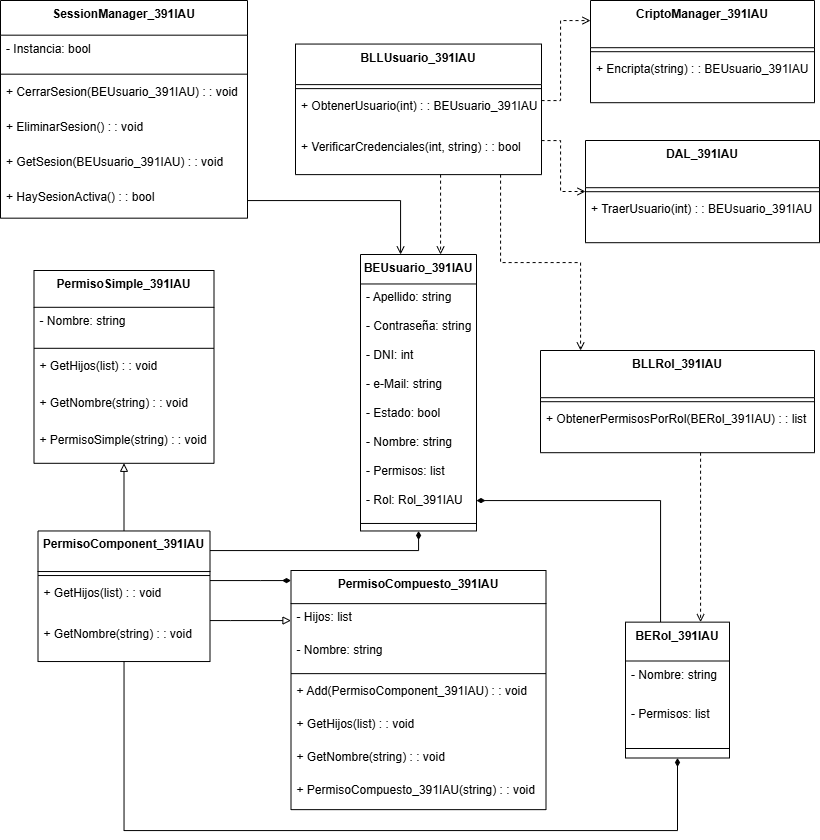

The diagram above was exported from draw.io. Its source (the exported page's mxGraphModel, read from the mxfile embedded in the PNG):
<mxGraphModel dx="1901" dy="1121" grid="1" gridSize="10" guides="1" tooltips="1" connect="1" arrows="1" fold="1" page="1" pageScale="1" pageWidth="850" pageHeight="1100" math="0" shadow="0">
  <root>
    <mxCell id="0" />
    <mxCell id="1" parent="0" />
    <mxCell id="twu74jtmgmy1X8iGH-nL-76" style="edgeStyle=orthogonalEdgeStyle;rounded=0;orthogonalLoop=1;jettySize=auto;html=1;endArrow=none;startFill=1;startArrow=diamondThin;" edge="1" parent="1" source="twu74jtmgmy1X8iGH-nL-1" target="twu74jtmgmy1X8iGH-nL-46">
      <mxGeometry relative="1" as="geometry">
        <Array as="points">
          <mxPoint x="680" y="520" />
        </Array>
      </mxGeometry>
    </mxCell>
    <mxCell id="twu74jtmgmy1X8iGH-nL-1" value="BEUsuario_391IAU" style="swimlane;fontStyle=1;align=center;verticalAlign=top;childLayout=stackLayout;horizontal=1;startSize=29.473684210526315;horizontalStack=0;resizeParent=1;resizeParentMax=0;resizeLast=0;collapsible=0;marginBottom=0;" vertex="1" parent="1">
      <mxGeometry x="380" y="274" width="116" height="276.4736842105263" as="geometry" />
    </mxCell>
    <mxCell id="twu74jtmgmy1X8iGH-nL-2" value="- Apellido: string" style="text;strokeColor=none;fillColor=none;align=left;verticalAlign=top;spacingLeft=4;spacingRight=4;overflow=hidden;rotatable=0;points=[[0,0.5],[1,0.5]];portConstraint=eastwest;" vertex="1" parent="twu74jtmgmy1X8iGH-nL-1">
      <mxGeometry y="29.473684210526315" width="116" height="29" as="geometry" />
    </mxCell>
    <mxCell id="twu74jtmgmy1X8iGH-nL-3" value="- Contraseña: string" style="text;strokeColor=none;fillColor=none;align=left;verticalAlign=top;spacingLeft=4;spacingRight=4;overflow=hidden;rotatable=0;points=[[0,0.5],[1,0.5]];portConstraint=eastwest;" vertex="1" parent="twu74jtmgmy1X8iGH-nL-1">
      <mxGeometry y="58.473684210526315" width="116" height="29" as="geometry" />
    </mxCell>
    <mxCell id="twu74jtmgmy1X8iGH-nL-4" value="- DNI: int" style="text;strokeColor=none;fillColor=none;align=left;verticalAlign=top;spacingLeft=4;spacingRight=4;overflow=hidden;rotatable=0;points=[[0,0.5],[1,0.5]];portConstraint=eastwest;" vertex="1" parent="twu74jtmgmy1X8iGH-nL-1">
      <mxGeometry y="87.47368421052632" width="116" height="29" as="geometry" />
    </mxCell>
    <mxCell id="twu74jtmgmy1X8iGH-nL-5" value="- e-Mail: string" style="text;strokeColor=none;fillColor=none;align=left;verticalAlign=top;spacingLeft=4;spacingRight=4;overflow=hidden;rotatable=0;points=[[0,0.5],[1,0.5]];portConstraint=eastwest;" vertex="1" parent="twu74jtmgmy1X8iGH-nL-1">
      <mxGeometry y="116.47368421052632" width="116" height="29" as="geometry" />
    </mxCell>
    <mxCell id="twu74jtmgmy1X8iGH-nL-6" value="- Estado: bool" style="text;strokeColor=none;fillColor=none;align=left;verticalAlign=top;spacingLeft=4;spacingRight=4;overflow=hidden;rotatable=0;points=[[0,0.5],[1,0.5]];portConstraint=eastwest;" vertex="1" parent="twu74jtmgmy1X8iGH-nL-1">
      <mxGeometry y="145.4736842105263" width="116" height="29" as="geometry" />
    </mxCell>
    <mxCell id="twu74jtmgmy1X8iGH-nL-7" value="- Nombre: string" style="text;strokeColor=none;fillColor=none;align=left;verticalAlign=top;spacingLeft=4;spacingRight=4;overflow=hidden;rotatable=0;points=[[0,0.5],[1,0.5]];portConstraint=eastwest;" vertex="1" parent="twu74jtmgmy1X8iGH-nL-1">
      <mxGeometry y="174.4736842105263" width="116" height="29" as="geometry" />
    </mxCell>
    <mxCell id="twu74jtmgmy1X8iGH-nL-8" value="- Permisos: list" style="text;strokeColor=none;fillColor=none;align=left;verticalAlign=top;spacingLeft=4;spacingRight=4;overflow=hidden;rotatable=0;points=[[0,0.5],[1,0.5]];portConstraint=eastwest;" vertex="1" parent="twu74jtmgmy1X8iGH-nL-1">
      <mxGeometry y="203.4736842105263" width="116" height="29" as="geometry" />
    </mxCell>
    <mxCell id="twu74jtmgmy1X8iGH-nL-9" value="- Rol: Rol_391IAU" style="text;strokeColor=none;fillColor=none;align=left;verticalAlign=top;spacingLeft=4;spacingRight=4;overflow=hidden;rotatable=0;points=[[0,0.5],[1,0.5]];portConstraint=eastwest;" vertex="1" parent="twu74jtmgmy1X8iGH-nL-1">
      <mxGeometry y="232.4736842105263" width="116" height="29" as="geometry" />
    </mxCell>
    <mxCell id="twu74jtmgmy1X8iGH-nL-10" style="line;strokeWidth=1;fillColor=none;align=left;verticalAlign=middle;spacingTop=-1;spacingLeft=3;spacingRight=3;rotatable=0;labelPosition=right;points=[];portConstraint=eastwest;strokeColor=inherit;" vertex="1" parent="twu74jtmgmy1X8iGH-nL-1">
      <mxGeometry y="261.4736842105263" width="116" height="15" as="geometry" />
    </mxCell>
    <mxCell id="twu74jtmgmy1X8iGH-nL-67" style="edgeStyle=orthogonalEdgeStyle;rounded=0;orthogonalLoop=1;jettySize=auto;html=1;endArrow=open;endFill=0;dashed=1;" edge="1" parent="1" source="twu74jtmgmy1X8iGH-nL-11" target="twu74jtmgmy1X8iGH-nL-18">
      <mxGeometry relative="1" as="geometry">
        <Array as="points">
          <mxPoint x="580" y="120" />
          <mxPoint x="580" y="40" />
        </Array>
      </mxGeometry>
    </mxCell>
    <mxCell id="twu74jtmgmy1X8iGH-nL-69" style="edgeStyle=orthogonalEdgeStyle;rounded=0;orthogonalLoop=1;jettySize=auto;html=1;dashed=1;endArrow=open;endFill=0;" edge="1" parent="1" source="twu74jtmgmy1X8iGH-nL-11" target="twu74jtmgmy1X8iGH-nL-15">
      <mxGeometry relative="1" as="geometry">
        <Array as="points">
          <mxPoint x="580" y="160" />
          <mxPoint x="580" y="211" />
        </Array>
      </mxGeometry>
    </mxCell>
    <mxCell id="twu74jtmgmy1X8iGH-nL-70" style="edgeStyle=orthogonalEdgeStyle;rounded=0;orthogonalLoop=1;jettySize=auto;html=1;dashed=1;endArrow=open;endFill=0;" edge="1" parent="1" source="twu74jtmgmy1X8iGH-nL-11" target="twu74jtmgmy1X8iGH-nL-1">
      <mxGeometry relative="1" as="geometry">
        <Array as="points">
          <mxPoint x="460" y="240" />
          <mxPoint x="460" y="240" />
        </Array>
      </mxGeometry>
    </mxCell>
    <mxCell id="twu74jtmgmy1X8iGH-nL-71" style="edgeStyle=orthogonalEdgeStyle;rounded=0;orthogonalLoop=1;jettySize=auto;html=1;dashed=1;endArrow=open;endFill=0;" edge="1" parent="1" source="twu74jtmgmy1X8iGH-nL-11" target="twu74jtmgmy1X8iGH-nL-50">
      <mxGeometry relative="1" as="geometry">
        <Array as="points">
          <mxPoint x="520" y="282" />
          <mxPoint x="600" y="282" />
        </Array>
      </mxGeometry>
    </mxCell>
    <mxCell id="twu74jtmgmy1X8iGH-nL-11" value="BLLUsuario_391IAU" style="swimlane;fontStyle=1;align=center;verticalAlign=top;childLayout=stackLayout;horizontal=1;startSize=40.57142857142857;horizontalStack=0;resizeParent=1;resizeParentMax=0;resizeLast=0;collapsible=0;marginBottom=0;" vertex="1" parent="1">
      <mxGeometry x="315" y="63.55" width="246" height="130.57142857142856" as="geometry" />
    </mxCell>
    <mxCell id="twu74jtmgmy1X8iGH-nL-12" style="line;strokeWidth=1;fillColor=none;align=left;verticalAlign=middle;spacingTop=-1;spacingLeft=3;spacingRight=3;rotatable=0;labelPosition=right;points=[];portConstraint=eastwest;strokeColor=inherit;" vertex="1" parent="twu74jtmgmy1X8iGH-nL-11">
      <mxGeometry y="40.57142857142857" width="246" height="8" as="geometry" />
    </mxCell>
    <mxCell id="twu74jtmgmy1X8iGH-nL-13" value="+ ObtenerUsuario(int) : : BEUsuario_391IAU" style="text;strokeColor=none;fillColor=none;align=left;verticalAlign=top;spacingLeft=4;spacingRight=4;overflow=hidden;rotatable=0;points=[[0,0.5],[1,0.5]];portConstraint=eastwest;" vertex="1" parent="twu74jtmgmy1X8iGH-nL-11">
      <mxGeometry y="48.57142857142857" width="246" height="41" as="geometry" />
    </mxCell>
    <mxCell id="twu74jtmgmy1X8iGH-nL-14" value="+ VerificarCredenciales(int, string) : : bool" style="text;strokeColor=none;fillColor=none;align=left;verticalAlign=top;spacingLeft=4;spacingRight=4;overflow=hidden;rotatable=0;points=[[0,0.5],[1,0.5]];portConstraint=eastwest;" vertex="1" parent="twu74jtmgmy1X8iGH-nL-11">
      <mxGeometry y="89.57142857142857" width="246" height="41" as="geometry" />
    </mxCell>
    <mxCell id="twu74jtmgmy1X8iGH-nL-15" value="DAL_391IAU" style="swimlane;fontStyle=1;align=center;verticalAlign=top;childLayout=stackLayout;horizontal=1;startSize=47.2;horizontalStack=0;resizeParent=1;resizeParentMax=0;resizeLast=0;collapsible=0;marginBottom=0;" vertex="1" parent="1">
      <mxGeometry x="605" y="160" width="234" height="102.2" as="geometry" />
    </mxCell>
    <mxCell id="twu74jtmgmy1X8iGH-nL-16" style="line;strokeWidth=1;fillColor=none;align=left;verticalAlign=middle;spacingTop=-1;spacingLeft=3;spacingRight=3;rotatable=0;labelPosition=right;points=[];portConstraint=eastwest;strokeColor=inherit;" vertex="1" parent="twu74jtmgmy1X8iGH-nL-15">
      <mxGeometry y="47.2" width="234" height="8" as="geometry" />
    </mxCell>
    <mxCell id="twu74jtmgmy1X8iGH-nL-17" value="+ TraerUsuario(int) : : BEUsuario_391IAU" style="text;strokeColor=none;fillColor=none;align=left;verticalAlign=top;spacingLeft=4;spacingRight=4;overflow=hidden;rotatable=0;points=[[0,0.5],[1,0.5]];portConstraint=eastwest;" vertex="1" parent="twu74jtmgmy1X8iGH-nL-15">
      <mxGeometry y="55.2" width="234" height="47" as="geometry" />
    </mxCell>
    <mxCell id="twu74jtmgmy1X8iGH-nL-18" value="CriptoManager_391IAU" style="swimlane;fontStyle=1;align=center;verticalAlign=top;childLayout=stackLayout;horizontal=1;startSize=47.2;horizontalStack=0;resizeParent=1;resizeParentMax=0;resizeLast=0;collapsible=0;marginBottom=0;" vertex="1" parent="1">
      <mxGeometry x="610" y="20" width="224" height="102.2" as="geometry" />
    </mxCell>
    <mxCell id="twu74jtmgmy1X8iGH-nL-19" style="line;strokeWidth=1;fillColor=none;align=left;verticalAlign=middle;spacingTop=-1;spacingLeft=3;spacingRight=3;rotatable=0;labelPosition=right;points=[];portConstraint=eastwest;strokeColor=inherit;" vertex="1" parent="twu74jtmgmy1X8iGH-nL-18">
      <mxGeometry y="47.2" width="224" height="8" as="geometry" />
    </mxCell>
    <mxCell id="twu74jtmgmy1X8iGH-nL-20" value="+ Encripta(string) : : BEUsuario_391IAU" style="text;strokeColor=none;fillColor=none;align=left;verticalAlign=top;spacingLeft=4;spacingRight=4;overflow=hidden;rotatable=0;points=[[0,0.5],[1,0.5]];portConstraint=eastwest;" vertex="1" parent="twu74jtmgmy1X8iGH-nL-18">
      <mxGeometry y="55.2" width="224" height="47" as="geometry" />
    </mxCell>
    <mxCell id="twu74jtmgmy1X8iGH-nL-66" style="edgeStyle=orthogonalEdgeStyle;rounded=0;orthogonalLoop=1;jettySize=auto;html=1;endArrow=open;endFill=0;" edge="1" parent="1" source="twu74jtmgmy1X8iGH-nL-21" target="twu74jtmgmy1X8iGH-nL-1">
      <mxGeometry relative="1" as="geometry">
        <Array as="points">
          <mxPoint x="420" y="220" />
        </Array>
      </mxGeometry>
    </mxCell>
    <mxCell id="twu74jtmgmy1X8iGH-nL-21" value="SessionManager_391IAU" style="swimlane;fontStyle=1;align=center;verticalAlign=top;childLayout=stackLayout;horizontal=1;startSize=34.666666666666664;horizontalStack=0;resizeParent=1;resizeParentMax=0;resizeLast=0;collapsible=0;marginBottom=0;" vertex="1" parent="1">
      <mxGeometry x="20" y="20" width="247" height="217.66666666666666" as="geometry" />
    </mxCell>
    <mxCell id="twu74jtmgmy1X8iGH-nL-22" value="- Instancia: bool" style="text;strokeColor=none;fillColor=none;align=left;verticalAlign=top;spacingLeft=4;spacingRight=4;overflow=hidden;rotatable=0;points=[[0,0.5],[1,0.5]];portConstraint=eastwest;" vertex="1" parent="twu74jtmgmy1X8iGH-nL-21">
      <mxGeometry y="34.666666666666664" width="247" height="35" as="geometry" />
    </mxCell>
    <mxCell id="twu74jtmgmy1X8iGH-nL-23" style="line;strokeWidth=1;fillColor=none;align=left;verticalAlign=middle;spacingTop=-1;spacingLeft=3;spacingRight=3;rotatable=0;labelPosition=right;points=[];portConstraint=eastwest;strokeColor=inherit;" vertex="1" parent="twu74jtmgmy1X8iGH-nL-21">
      <mxGeometry y="69.66666666666666" width="247" height="8" as="geometry" />
    </mxCell>
    <mxCell id="twu74jtmgmy1X8iGH-nL-24" value="+ CerrarSesion(BEUsuario_391IAU) : : void" style="text;strokeColor=none;fillColor=none;align=left;verticalAlign=top;spacingLeft=4;spacingRight=4;overflow=hidden;rotatable=0;points=[[0,0.5],[1,0.5]];portConstraint=eastwest;" vertex="1" parent="twu74jtmgmy1X8iGH-nL-21">
      <mxGeometry y="77.66666666666666" width="247" height="35" as="geometry" />
    </mxCell>
    <mxCell id="twu74jtmgmy1X8iGH-nL-25" value="+ EliminarSesion() : : void" style="text;strokeColor=none;fillColor=none;align=left;verticalAlign=top;spacingLeft=4;spacingRight=4;overflow=hidden;rotatable=0;points=[[0,0.5],[1,0.5]];portConstraint=eastwest;" vertex="1" parent="twu74jtmgmy1X8iGH-nL-21">
      <mxGeometry y="112.66666666666666" width="247" height="35" as="geometry" />
    </mxCell>
    <mxCell id="twu74jtmgmy1X8iGH-nL-26" value="+ GetSesion(BEUsuario_391IAU) : : void" style="text;strokeColor=none;fillColor=none;align=left;verticalAlign=top;spacingLeft=4;spacingRight=4;overflow=hidden;rotatable=0;points=[[0,0.5],[1,0.5]];portConstraint=eastwest;" vertex="1" parent="twu74jtmgmy1X8iGH-nL-21">
      <mxGeometry y="147.66666666666666" width="247" height="35" as="geometry" />
    </mxCell>
    <mxCell id="twu74jtmgmy1X8iGH-nL-27" value="+ HaySesionActiva() : : bool" style="text;strokeColor=none;fillColor=none;align=left;verticalAlign=top;spacingLeft=4;spacingRight=4;overflow=hidden;rotatable=0;points=[[0,0.5],[1,0.5]];portConstraint=eastwest;" vertex="1" parent="twu74jtmgmy1X8iGH-nL-21">
      <mxGeometry y="182.66666666666666" width="247" height="35" as="geometry" />
    </mxCell>
    <mxCell id="twu74jtmgmy1X8iGH-nL-72" style="edgeStyle=orthogonalEdgeStyle;rounded=0;orthogonalLoop=1;jettySize=auto;html=1;endArrow=block;endFill=0;" edge="1" parent="1" source="twu74jtmgmy1X8iGH-nL-28" target="twu74jtmgmy1X8iGH-nL-32">
      <mxGeometry relative="1" as="geometry" />
    </mxCell>
    <mxCell id="twu74jtmgmy1X8iGH-nL-73" style="edgeStyle=orthogonalEdgeStyle;rounded=0;orthogonalLoop=1;jettySize=auto;html=1;endArrow=diamondThin;endFill=1;" edge="1" parent="1" source="twu74jtmgmy1X8iGH-nL-28" target="twu74jtmgmy1X8iGH-nL-1">
      <mxGeometry relative="1" as="geometry">
        <Array as="points">
          <mxPoint x="438" y="570" />
        </Array>
      </mxGeometry>
    </mxCell>
    <mxCell id="twu74jtmgmy1X8iGH-nL-74" style="edgeStyle=orthogonalEdgeStyle;rounded=0;orthogonalLoop=1;jettySize=auto;html=1;endArrow=diamondThin;endFill=1;" edge="1" parent="1" source="twu74jtmgmy1X8iGH-nL-28" target="twu74jtmgmy1X8iGH-nL-38">
      <mxGeometry relative="1" as="geometry">
        <Array as="points">
          <mxPoint x="280" y="600" />
          <mxPoint x="280" y="600" />
        </Array>
      </mxGeometry>
    </mxCell>
    <mxCell id="twu74jtmgmy1X8iGH-nL-75" style="edgeStyle=orthogonalEdgeStyle;rounded=0;orthogonalLoop=1;jettySize=auto;html=1;endArrow=block;endFill=0;" edge="1" parent="1" source="twu74jtmgmy1X8iGH-nL-28" target="twu74jtmgmy1X8iGH-nL-38">
      <mxGeometry relative="1" as="geometry">
        <Array as="points">
          <mxPoint x="250" y="640" />
          <mxPoint x="250" y="640" />
        </Array>
      </mxGeometry>
    </mxCell>
    <mxCell id="twu74jtmgmy1X8iGH-nL-78" style="edgeStyle=orthogonalEdgeStyle;rounded=0;orthogonalLoop=1;jettySize=auto;html=1;endArrow=diamondThin;endFill=1;" edge="1" parent="1" source="twu74jtmgmy1X8iGH-nL-28" target="twu74jtmgmy1X8iGH-nL-46">
      <mxGeometry relative="1" as="geometry">
        <Array as="points">
          <mxPoint x="144" y="850" />
          <mxPoint x="697" y="850" />
        </Array>
      </mxGeometry>
    </mxCell>
    <mxCell id="twu74jtmgmy1X8iGH-nL-28" value="PermisoComponent_391IAU" style="swimlane;fontStyle=1;align=center;verticalAlign=top;childLayout=stackLayout;horizontal=1;startSize=40.57142857142857;horizontalStack=0;resizeParent=1;resizeParentMax=0;resizeLast=0;collapsible=0;marginBottom=0;" vertex="1" parent="1">
      <mxGeometry x="57.5" y="550.47" width="172" height="130.57142857142856" as="geometry" />
    </mxCell>
    <mxCell id="twu74jtmgmy1X8iGH-nL-29" style="line;strokeWidth=1;fillColor=none;align=left;verticalAlign=middle;spacingTop=-1;spacingLeft=3;spacingRight=3;rotatable=0;labelPosition=right;points=[];portConstraint=eastwest;strokeColor=inherit;" vertex="1" parent="twu74jtmgmy1X8iGH-nL-28">
      <mxGeometry y="40.57142857142857" width="172" height="8" as="geometry" />
    </mxCell>
    <mxCell id="twu74jtmgmy1X8iGH-nL-30" value="+ GetHijos(list) : : void" style="text;strokeColor=none;fillColor=none;align=left;verticalAlign=top;spacingLeft=4;spacingRight=4;overflow=hidden;rotatable=0;points=[[0,0.5],[1,0.5]];portConstraint=eastwest;" vertex="1" parent="twu74jtmgmy1X8iGH-nL-28">
      <mxGeometry y="48.57142857142857" width="172" height="41" as="geometry" />
    </mxCell>
    <mxCell id="twu74jtmgmy1X8iGH-nL-31" value="+ GetNombre(string) : : void" style="text;strokeColor=none;fillColor=none;align=left;verticalAlign=top;spacingLeft=4;spacingRight=4;overflow=hidden;rotatable=0;points=[[0,0.5],[1,0.5]];portConstraint=eastwest;" vertex="1" parent="twu74jtmgmy1X8iGH-nL-28">
      <mxGeometry y="89.57142857142857" width="172" height="41" as="geometry" />
    </mxCell>
    <mxCell id="twu74jtmgmy1X8iGH-nL-32" value="PermisoSimple_391IAU" style="swimlane;fontStyle=1;align=center;verticalAlign=top;childLayout=stackLayout;horizontal=1;startSize=36.8;horizontalStack=0;resizeParent=1;resizeParentMax=0;resizeLast=0;collapsible=0;marginBottom=0;" vertex="1" parent="1">
      <mxGeometry x="53.5" y="290" width="180" height="192.8" as="geometry" />
    </mxCell>
    <mxCell id="twu74jtmgmy1X8iGH-nL-33" value="- Nombre: string" style="text;strokeColor=none;fillColor=none;align=left;verticalAlign=top;spacingLeft=4;spacingRight=4;overflow=hidden;rotatable=0;points=[[0,0.5],[1,0.5]];portConstraint=eastwest;" vertex="1" parent="twu74jtmgmy1X8iGH-nL-32">
      <mxGeometry y="36.8" width="180" height="37" as="geometry" />
    </mxCell>
    <mxCell id="twu74jtmgmy1X8iGH-nL-34" style="line;strokeWidth=1;fillColor=none;align=left;verticalAlign=middle;spacingTop=-1;spacingLeft=3;spacingRight=3;rotatable=0;labelPosition=right;points=[];portConstraint=eastwest;strokeColor=inherit;" vertex="1" parent="twu74jtmgmy1X8iGH-nL-32">
      <mxGeometry y="73.8" width="180" height="8" as="geometry" />
    </mxCell>
    <mxCell id="twu74jtmgmy1X8iGH-nL-35" value="+ GetHijos(list) : : void" style="text;strokeColor=none;fillColor=none;align=left;verticalAlign=top;spacingLeft=4;spacingRight=4;overflow=hidden;rotatable=0;points=[[0,0.5],[1,0.5]];portConstraint=eastwest;" vertex="1" parent="twu74jtmgmy1X8iGH-nL-32">
      <mxGeometry y="81.8" width="180" height="37" as="geometry" />
    </mxCell>
    <mxCell id="twu74jtmgmy1X8iGH-nL-36" value="+ GetNombre(string) : : void" style="text;strokeColor=none;fillColor=none;align=left;verticalAlign=top;spacingLeft=4;spacingRight=4;overflow=hidden;rotatable=0;points=[[0,0.5],[1,0.5]];portConstraint=eastwest;" vertex="1" parent="twu74jtmgmy1X8iGH-nL-32">
      <mxGeometry y="118.8" width="180" height="37" as="geometry" />
    </mxCell>
    <mxCell id="twu74jtmgmy1X8iGH-nL-37" value="+ PermisoSimple(string) : : void" style="text;strokeColor=none;fillColor=none;align=left;verticalAlign=top;spacingLeft=4;spacingRight=4;overflow=hidden;rotatable=0;points=[[0,0.5],[1,0.5]];portConstraint=eastwest;" vertex="1" parent="twu74jtmgmy1X8iGH-nL-32">
      <mxGeometry y="155.8" width="180" height="37" as="geometry" />
    </mxCell>
    <mxCell id="twu74jtmgmy1X8iGH-nL-38" value="PermisoCompuesto_391IAU" style="swimlane;fontStyle=1;align=center;verticalAlign=top;childLayout=stackLayout;horizontal=1;startSize=33.142857142857146;horizontalStack=0;resizeParent=1;resizeParentMax=0;resizeLast=0;collapsible=0;marginBottom=0;" vertex="1" parent="1">
      <mxGeometry x="310.5" y="590" width="255" height="239.14285714285714" as="geometry" />
    </mxCell>
    <mxCell id="twu74jtmgmy1X8iGH-nL-39" value="- Hijos: list" style="text;strokeColor=none;fillColor=none;align=left;verticalAlign=top;spacingLeft=4;spacingRight=4;overflow=hidden;rotatable=0;points=[[0,0.5],[1,0.5]];portConstraint=eastwest;" vertex="1" parent="twu74jtmgmy1X8iGH-nL-38">
      <mxGeometry y="33.142857142857146" width="255" height="33" as="geometry" />
    </mxCell>
    <mxCell id="twu74jtmgmy1X8iGH-nL-40" value="- Nombre: string" style="text;strokeColor=none;fillColor=none;align=left;verticalAlign=top;spacingLeft=4;spacingRight=4;overflow=hidden;rotatable=0;points=[[0,0.5],[1,0.5]];portConstraint=eastwest;" vertex="1" parent="twu74jtmgmy1X8iGH-nL-38">
      <mxGeometry y="66.14285714285714" width="255" height="33" as="geometry" />
    </mxCell>
    <mxCell id="twu74jtmgmy1X8iGH-nL-41" style="line;strokeWidth=1;fillColor=none;align=left;verticalAlign=middle;spacingTop=-1;spacingLeft=3;spacingRight=3;rotatable=0;labelPosition=right;points=[];portConstraint=eastwest;strokeColor=inherit;" vertex="1" parent="twu74jtmgmy1X8iGH-nL-38">
      <mxGeometry y="99.14285714285714" width="255" height="8" as="geometry" />
    </mxCell>
    <mxCell id="twu74jtmgmy1X8iGH-nL-42" value="+ Add(PermisoComponent_391IAU) : : void" style="text;strokeColor=none;fillColor=none;align=left;verticalAlign=top;spacingLeft=4;spacingRight=4;overflow=hidden;rotatable=0;points=[[0,0.5],[1,0.5]];portConstraint=eastwest;" vertex="1" parent="twu74jtmgmy1X8iGH-nL-38">
      <mxGeometry y="107.14285714285714" width="255" height="33" as="geometry" />
    </mxCell>
    <mxCell id="twu74jtmgmy1X8iGH-nL-43" value="+ GetHijos(list) : : void" style="text;strokeColor=none;fillColor=none;align=left;verticalAlign=top;spacingLeft=4;spacingRight=4;overflow=hidden;rotatable=0;points=[[0,0.5],[1,0.5]];portConstraint=eastwest;" vertex="1" parent="twu74jtmgmy1X8iGH-nL-38">
      <mxGeometry y="140.14285714285714" width="255" height="33" as="geometry" />
    </mxCell>
    <mxCell id="twu74jtmgmy1X8iGH-nL-44" value="+ GetNombre(string) : : void" style="text;strokeColor=none;fillColor=none;align=left;verticalAlign=top;spacingLeft=4;spacingRight=4;overflow=hidden;rotatable=0;points=[[0,0.5],[1,0.5]];portConstraint=eastwest;" vertex="1" parent="twu74jtmgmy1X8iGH-nL-38">
      <mxGeometry y="173.14285714285714" width="255" height="33" as="geometry" />
    </mxCell>
    <mxCell id="twu74jtmgmy1X8iGH-nL-45" value="+ PermisoCompuesto_391IAU(string) : : void" style="text;strokeColor=none;fillColor=none;align=left;verticalAlign=top;spacingLeft=4;spacingRight=4;overflow=hidden;rotatable=0;points=[[0,0.5],[1,0.5]];portConstraint=eastwest;" vertex="1" parent="twu74jtmgmy1X8iGH-nL-38">
      <mxGeometry y="206.14285714285714" width="255" height="33" as="geometry" />
    </mxCell>
    <mxCell id="twu74jtmgmy1X8iGH-nL-46" value="BERol_391IAU" style="swimlane;fontStyle=1;align=center;verticalAlign=top;childLayout=stackLayout;horizontal=1;startSize=38.857142857142854;horizontalStack=0;resizeParent=1;resizeParentMax=0;resizeLast=0;collapsible=0;marginBottom=0;" vertex="1" parent="1">
      <mxGeometry x="645" y="641.64" width="104" height="135.85714285714286" as="geometry" />
    </mxCell>
    <mxCell id="twu74jtmgmy1X8iGH-nL-47" value="- Nombre: string" style="text;strokeColor=none;fillColor=none;align=left;verticalAlign=top;spacingLeft=4;spacingRight=4;overflow=hidden;rotatable=0;points=[[0,0.5],[1,0.5]];portConstraint=eastwest;" vertex="1" parent="twu74jtmgmy1X8iGH-nL-46">
      <mxGeometry y="38.857142857142854" width="104" height="39" as="geometry" />
    </mxCell>
    <mxCell id="twu74jtmgmy1X8iGH-nL-48" value="- Permisos: list" style="text;strokeColor=none;fillColor=none;align=left;verticalAlign=top;spacingLeft=4;spacingRight=4;overflow=hidden;rotatable=0;points=[[0,0.5],[1,0.5]];portConstraint=eastwest;" vertex="1" parent="twu74jtmgmy1X8iGH-nL-46">
      <mxGeometry y="77.85714285714286" width="104" height="39" as="geometry" />
    </mxCell>
    <mxCell id="twu74jtmgmy1X8iGH-nL-49" style="line;strokeWidth=1;fillColor=none;align=left;verticalAlign=middle;spacingTop=-1;spacingLeft=3;spacingRight=3;rotatable=0;labelPosition=right;points=[];portConstraint=eastwest;strokeColor=inherit;" vertex="1" parent="twu74jtmgmy1X8iGH-nL-46">
      <mxGeometry y="116.85714285714286" width="104" height="19" as="geometry" />
    </mxCell>
    <mxCell id="twu74jtmgmy1X8iGH-nL-65" style="edgeStyle=orthogonalEdgeStyle;rounded=0;orthogonalLoop=1;jettySize=auto;html=1;endArrow=open;endFill=0;dashed=1;" edge="1" parent="1" source="twu74jtmgmy1X8iGH-nL-50" target="twu74jtmgmy1X8iGH-nL-46">
      <mxGeometry relative="1" as="geometry">
        <Array as="points">
          <mxPoint x="720" y="640" />
          <mxPoint x="720" y="640" />
        </Array>
      </mxGeometry>
    </mxCell>
    <mxCell id="twu74jtmgmy1X8iGH-nL-50" value="BLLRol_391IAU" style="swimlane;fontStyle=1;align=center;verticalAlign=top;childLayout=stackLayout;horizontal=1;startSize=47.2;horizontalStack=0;resizeParent=1;resizeParentMax=0;resizeLast=0;collapsible=0;marginBottom=0;" vertex="1" parent="1">
      <mxGeometry x="560" y="370" width="274" height="102.2" as="geometry" />
    </mxCell>
    <mxCell id="twu74jtmgmy1X8iGH-nL-51" style="line;strokeWidth=1;fillColor=none;align=left;verticalAlign=middle;spacingTop=-1;spacingLeft=3;spacingRight=3;rotatable=0;labelPosition=right;points=[];portConstraint=eastwest;strokeColor=inherit;" vertex="1" parent="twu74jtmgmy1X8iGH-nL-50">
      <mxGeometry y="47.2" width="274" height="8" as="geometry" />
    </mxCell>
    <mxCell id="twu74jtmgmy1X8iGH-nL-52" value="+ ObtenerPermisosPorRol(BERol_391IAU) : : list" style="text;strokeColor=none;fillColor=none;align=left;verticalAlign=top;spacingLeft=4;spacingRight=4;overflow=hidden;rotatable=0;points=[[0,0.5],[1,0.5]];portConstraint=eastwest;" vertex="1" parent="twu74jtmgmy1X8iGH-nL-50">
      <mxGeometry y="55.2" width="274" height="47" as="geometry" />
    </mxCell>
  </root>
</mxGraphModel>